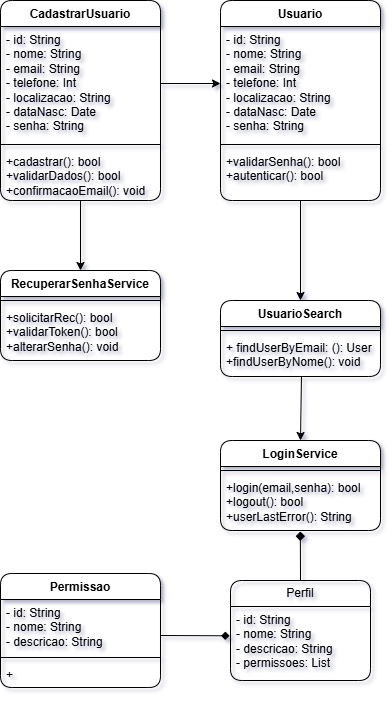

The diagram above was exported from draw.io. Its source (the exported page's mxGraphModel, read from the mxfile embedded in the PNG):
<mxGraphModel dx="902" dy="464" grid="0" gridSize="10" guides="1" tooltips="1" connect="1" arrows="1" fold="1" page="1" pageScale="1" pageWidth="827" pageHeight="1169" background="none" math="0" shadow="1">
  <root>
    <mxCell id="WIyWlLk6GJQsqaUBKTNV-0" />
    <mxCell id="WIyWlLk6GJQsqaUBKTNV-1" parent="WIyWlLk6GJQsqaUBKTNV-0" />
    <mxCell id="zgwf6Z2AoqxYaZR1GItV-21" style="edgeStyle=orthogonalEdgeStyle;rounded=1;orthogonalLoop=1;jettySize=auto;html=1;entryX=0.5;entryY=0;entryDx=0;entryDy=0;labelBackgroundColor=none;fontColor=default;" parent="WIyWlLk6GJQsqaUBKTNV-1" source="zgwf6Z2AoqxYaZR1GItV-4" target="zgwf6Z2AoqxYaZR1GItV-11" edge="1">
      <mxGeometry relative="1" as="geometry" />
    </mxCell>
    <mxCell id="zgwf6Z2AoqxYaZR1GItV-4" value="Usuario" style="swimlane;fontStyle=1;align=center;verticalAlign=top;childLayout=stackLayout;horizontal=1;startSize=26;horizontalStack=0;resizeParent=1;resizeParentMax=0;resizeLast=0;collapsible=1;marginBottom=0;whiteSpace=wrap;html=1;labelBackgroundColor=none;rounded=1;" parent="WIyWlLk6GJQsqaUBKTNV-1" vertex="1">
      <mxGeometry x="290" y="20" width="160" height="200" as="geometry" />
    </mxCell>
    <mxCell id="zgwf6Z2AoqxYaZR1GItV-5" value="- id: String&lt;div&gt;- nome: String&lt;/div&gt;&lt;div&gt;- email: String&lt;/div&gt;&lt;div&gt;- telefone: Int&lt;/div&gt;&lt;div&gt;- localizacao: String&lt;/div&gt;&lt;div&gt;- dataNasc: Date&lt;/div&gt;&lt;div&gt;- senha: String&lt;/div&gt;&lt;div&gt;&lt;br&gt;&lt;/div&gt;" style="text;strokeColor=none;fillColor=none;align=left;verticalAlign=top;spacingLeft=4;spacingRight=4;overflow=hidden;rotatable=0;points=[[0,0.5],[1,0.5]];portConstraint=eastwest;whiteSpace=wrap;html=1;labelBackgroundColor=none;rounded=1;" parent="zgwf6Z2AoqxYaZR1GItV-4" vertex="1">
      <mxGeometry y="26" width="160" height="114" as="geometry" />
    </mxCell>
    <mxCell id="zgwf6Z2AoqxYaZR1GItV-6" value="" style="line;strokeWidth=1;fillColor=none;align=left;verticalAlign=middle;spacingTop=-1;spacingLeft=3;spacingRight=3;rotatable=0;labelPosition=right;points=[];portConstraint=eastwest;labelBackgroundColor=none;rounded=1;" parent="zgwf6Z2AoqxYaZR1GItV-4" vertex="1">
      <mxGeometry y="140" width="160" height="8" as="geometry" />
    </mxCell>
    <mxCell id="zgwf6Z2AoqxYaZR1GItV-7" value="+validarSenha(): bool&lt;div&gt;+autenticar(): bool&lt;/div&gt;" style="text;strokeColor=none;fillColor=none;align=left;verticalAlign=top;spacingLeft=4;spacingRight=4;overflow=hidden;rotatable=0;points=[[0,0.5],[1,0.5]];portConstraint=eastwest;whiteSpace=wrap;html=1;labelBackgroundColor=none;rounded=1;" parent="zgwf6Z2AoqxYaZR1GItV-4" vertex="1">
      <mxGeometry y="148" width="160" height="52" as="geometry" />
    </mxCell>
    <mxCell id="zgwf6Z2AoqxYaZR1GItV-11" value="UsuarioSearch" style="swimlane;fontStyle=1;align=center;verticalAlign=top;childLayout=stackLayout;horizontal=1;startSize=26;horizontalStack=0;resizeParent=1;resizeParentMax=0;resizeLast=0;collapsible=1;marginBottom=0;whiteSpace=wrap;html=1;labelBackgroundColor=none;rounded=1;" parent="WIyWlLk6GJQsqaUBKTNV-1" vertex="1">
      <mxGeometry x="290" y="320" width="160" height="76" as="geometry" />
    </mxCell>
    <mxCell id="zgwf6Z2AoqxYaZR1GItV-13" value="" style="line;strokeWidth=1;fillColor=none;align=left;verticalAlign=middle;spacingTop=-1;spacingLeft=3;spacingRight=3;rotatable=0;labelPosition=right;points=[];portConstraint=eastwest;labelBackgroundColor=none;rounded=1;" parent="zgwf6Z2AoqxYaZR1GItV-11" vertex="1">
      <mxGeometry y="26" width="160" height="8" as="geometry" />
    </mxCell>
    <mxCell id="zgwf6Z2AoqxYaZR1GItV-14" value="+ findUserByEmail: (): User&lt;div&gt;+findUserByNome(): void&lt;/div&gt;" style="text;strokeColor=none;fillColor=none;align=left;verticalAlign=top;spacingLeft=4;spacingRight=4;overflow=hidden;rotatable=0;points=[[0,0.5],[1,0.5]];portConstraint=eastwest;whiteSpace=wrap;html=1;labelBackgroundColor=none;rounded=1;" parent="zgwf6Z2AoqxYaZR1GItV-11" vertex="1">
      <mxGeometry y="34" width="160" height="42" as="geometry" />
    </mxCell>
    <mxCell id="zgwf6Z2AoqxYaZR1GItV-16" value="LoginService" style="swimlane;fontStyle=1;align=center;verticalAlign=top;childLayout=stackLayout;horizontal=1;startSize=26;horizontalStack=0;resizeParent=1;resizeParentMax=0;resizeLast=0;collapsible=1;marginBottom=0;whiteSpace=wrap;html=1;labelBackgroundColor=none;rounded=1;" parent="WIyWlLk6GJQsqaUBKTNV-1" vertex="1">
      <mxGeometry x="290" y="460" width="160" height="90" as="geometry" />
    </mxCell>
    <mxCell id="zgwf6Z2AoqxYaZR1GItV-17" value="" style="line;strokeWidth=1;fillColor=none;align=left;verticalAlign=middle;spacingTop=-1;spacingLeft=3;spacingRight=3;rotatable=0;labelPosition=right;points=[];portConstraint=eastwest;labelBackgroundColor=none;rounded=1;" parent="zgwf6Z2AoqxYaZR1GItV-16" vertex="1">
      <mxGeometry y="26" width="160" height="8" as="geometry" />
    </mxCell>
    <mxCell id="zgwf6Z2AoqxYaZR1GItV-19" value="+login(email,senha): bool&lt;div&gt;+logout(): bool&lt;/div&gt;&lt;div&gt;+userLastError(): String&lt;/div&gt;" style="text;strokeColor=none;fillColor=none;align=left;verticalAlign=top;spacingLeft=4;spacingRight=4;overflow=hidden;rotatable=0;points=[[0,0.5],[1,0.5]];portConstraint=eastwest;whiteSpace=wrap;html=1;labelBackgroundColor=none;rounded=1;" parent="zgwf6Z2AoqxYaZR1GItV-16" vertex="1">
      <mxGeometry y="34" width="160" height="56" as="geometry" />
    </mxCell>
    <mxCell id="zgwf6Z2AoqxYaZR1GItV-20" value="" style="edgeStyle=none;orthogonalLoop=1;jettySize=auto;html=1;rounded=1;entryX=0.5;entryY=0;entryDx=0;entryDy=0;exitX=0.506;exitY=1.006;exitDx=0;exitDy=0;exitPerimeter=0;labelBackgroundColor=none;fontColor=default;" parent="WIyWlLk6GJQsqaUBKTNV-1" source="zgwf6Z2AoqxYaZR1GItV-14" target="zgwf6Z2AoqxYaZR1GItV-16" edge="1">
      <mxGeometry width="100" relative="1" as="geometry">
        <mxPoint x="330" y="350" as="sourcePoint" />
        <mxPoint x="430" y="350" as="targetPoint" />
        <Array as="points" />
      </mxGeometry>
    </mxCell>
    <mxCell id="zgwf6Z2AoqxYaZR1GItV-34" style="edgeStyle=orthogonalEdgeStyle;rounded=1;orthogonalLoop=1;jettySize=auto;html=1;entryX=0.5;entryY=0;entryDx=0;entryDy=0;labelBackgroundColor=none;fontColor=default;" parent="WIyWlLk6GJQsqaUBKTNV-1" source="zgwf6Z2AoqxYaZR1GItV-25" target="zgwf6Z2AoqxYaZR1GItV-30" edge="1">
      <mxGeometry relative="1" as="geometry" />
    </mxCell>
    <mxCell id="zgwf6Z2AoqxYaZR1GItV-25" value="CadastrarUsuario" style="swimlane;fontStyle=1;align=center;verticalAlign=top;childLayout=stackLayout;horizontal=1;startSize=26;horizontalStack=0;resizeParent=1;resizeParentMax=0;resizeLast=0;collapsible=1;marginBottom=0;whiteSpace=wrap;html=1;labelBackgroundColor=none;rounded=1;" parent="WIyWlLk6GJQsqaUBKTNV-1" vertex="1">
      <mxGeometry x="70" y="20" width="160" height="200" as="geometry" />
    </mxCell>
    <mxCell id="zgwf6Z2AoqxYaZR1GItV-26" value="&lt;div&gt;- id: String&lt;div&gt;- nome: String&lt;/div&gt;&lt;div&gt;- email: String&lt;/div&gt;&lt;div&gt;- telefone: Int&lt;/div&gt;&lt;div&gt;- localizacao: String&lt;/div&gt;&lt;div&gt;- dataNasc: Date&lt;/div&gt;&lt;div&gt;- senha: String&lt;/div&gt;&lt;/div&gt;" style="text;strokeColor=none;fillColor=none;align=left;verticalAlign=top;spacingLeft=4;spacingRight=4;overflow=hidden;rotatable=0;points=[[0,0.5],[1,0.5]];portConstraint=eastwest;whiteSpace=wrap;html=1;labelBackgroundColor=none;rounded=1;" parent="zgwf6Z2AoqxYaZR1GItV-25" vertex="1">
      <mxGeometry y="26" width="160" height="114" as="geometry" />
    </mxCell>
    <mxCell id="zgwf6Z2AoqxYaZR1GItV-27" value="" style="line;strokeWidth=1;fillColor=none;align=left;verticalAlign=middle;spacingTop=-1;spacingLeft=3;spacingRight=3;rotatable=0;labelPosition=right;points=[];portConstraint=eastwest;labelBackgroundColor=none;rounded=1;" parent="zgwf6Z2AoqxYaZR1GItV-25" vertex="1">
      <mxGeometry y="140" width="160" height="8" as="geometry" />
    </mxCell>
    <mxCell id="zgwf6Z2AoqxYaZR1GItV-28" value="+cadastrar(): bool&lt;div&gt;+validarDados(): bool&lt;/div&gt;&lt;div&gt;+confirmacaoEmail(): void&lt;/div&gt;" style="text;strokeColor=none;fillColor=none;align=left;verticalAlign=top;spacingLeft=4;spacingRight=4;overflow=hidden;rotatable=0;points=[[0,0.5],[1,0.5]];portConstraint=eastwest;whiteSpace=wrap;html=1;labelBackgroundColor=none;rounded=1;" parent="zgwf6Z2AoqxYaZR1GItV-25" vertex="1">
      <mxGeometry y="148" width="160" height="52" as="geometry" />
    </mxCell>
    <mxCell id="zgwf6Z2AoqxYaZR1GItV-29" style="edgeStyle=orthogonalEdgeStyle;rounded=1;orthogonalLoop=1;jettySize=auto;html=1;entryX=0;entryY=0.5;entryDx=0;entryDy=0;labelBackgroundColor=none;fontColor=default;" parent="WIyWlLk6GJQsqaUBKTNV-1" source="zgwf6Z2AoqxYaZR1GItV-26" target="zgwf6Z2AoqxYaZR1GItV-5" edge="1">
      <mxGeometry relative="1" as="geometry" />
    </mxCell>
    <mxCell id="zgwf6Z2AoqxYaZR1GItV-30" value="RecuperarSenhaService" style="swimlane;fontStyle=1;align=center;verticalAlign=top;childLayout=stackLayout;horizontal=1;startSize=26;horizontalStack=0;resizeParent=1;resizeParentMax=0;resizeLast=0;collapsible=1;marginBottom=0;whiteSpace=wrap;html=1;labelBackgroundColor=none;rounded=1;" parent="WIyWlLk6GJQsqaUBKTNV-1" vertex="1">
      <mxGeometry x="70" y="290" width="160" height="90" as="geometry" />
    </mxCell>
    <mxCell id="zgwf6Z2AoqxYaZR1GItV-31" value="" style="line;strokeWidth=1;fillColor=none;align=left;verticalAlign=middle;spacingTop=-1;spacingLeft=3;spacingRight=3;rotatable=0;labelPosition=right;points=[];portConstraint=eastwest;labelBackgroundColor=none;rounded=1;" parent="zgwf6Z2AoqxYaZR1GItV-30" vertex="1">
      <mxGeometry y="26" width="160" height="8" as="geometry" />
    </mxCell>
    <mxCell id="zgwf6Z2AoqxYaZR1GItV-32" value="&lt;div&gt;+solicitarRec(): bool&lt;/div&gt;+validarToken(): bool&lt;div&gt;+alterarSenha(): void&lt;/div&gt;" style="text;strokeColor=none;fillColor=none;align=left;verticalAlign=top;spacingLeft=4;spacingRight=4;overflow=hidden;rotatable=0;points=[[0,0.5],[1,0.5]];portConstraint=eastwest;whiteSpace=wrap;html=1;labelBackgroundColor=none;rounded=1;" parent="zgwf6Z2AoqxYaZR1GItV-30" vertex="1">
      <mxGeometry y="34" width="160" height="56" as="geometry" />
    </mxCell>
    <mxCell id="zgwf6Z2AoqxYaZR1GItV-40" value="" style="endArrow=none;html=1;rounded=1;curved=0;endFill=1;exitX=0.499;exitY=1.018;exitDx=0;exitDy=0;exitPerimeter=0;strokeWidth=1;startSize=7;startFill=1;startArrow=diamond;labelBackgroundColor=none;fontColor=default;" parent="WIyWlLk6GJQsqaUBKTNV-1" source="zgwf6Z2AoqxYaZR1GItV-19" edge="1">
      <mxGeometry width="50" height="50" relative="1" as="geometry">
        <mxPoint x="340" y="640" as="sourcePoint" />
        <mxPoint x="370" y="600" as="targetPoint" />
      </mxGeometry>
    </mxCell>
    <mxCell id="zgwf6Z2AoqxYaZR1GItV-46" value="Perfil" style="swimlane;fontStyle=0;childLayout=stackLayout;horizontal=1;startSize=26;fillColor=none;horizontalStack=0;resizeParent=1;resizeParentMax=0;resizeLast=0;collapsible=1;marginBottom=0;whiteSpace=wrap;html=1;labelBackgroundColor=none;rounded=1;" parent="WIyWlLk6GJQsqaUBKTNV-1" vertex="1">
      <mxGeometry x="300" y="600" width="140" height="100" as="geometry" />
    </mxCell>
    <mxCell id="zgwf6Z2AoqxYaZR1GItV-48" value="- id: String&lt;div&gt;- nome: String&lt;/div&gt;&lt;div&gt;- descricao: String&lt;/div&gt;&lt;div&gt;- permissoes: List&lt;/div&gt;" style="text;strokeColor=none;fillColor=none;align=left;verticalAlign=top;spacingLeft=4;spacingRight=4;overflow=hidden;rotatable=0;points=[[0,0.5],[1,0.5]];portConstraint=eastwest;whiteSpace=wrap;html=1;labelBackgroundColor=none;rounded=1;" parent="zgwf6Z2AoqxYaZR1GItV-46" vertex="1">
      <mxGeometry y="26" width="140" height="74" as="geometry" />
    </mxCell>
    <mxCell id="zgwf6Z2AoqxYaZR1GItV-50" value="" style="endArrow=diamond;html=1;rounded=1;curved=0;endFill=1;strokeWidth=1;startSize=7;startFill=0;startArrow=none;entryX=-0.007;entryY=0.396;entryDx=0;entryDy=0;entryPerimeter=0;labelBackgroundColor=none;fontColor=default;" parent="WIyWlLk6GJQsqaUBKTNV-1" target="zgwf6Z2AoqxYaZR1GItV-48" edge="1">
      <mxGeometry width="50" height="50" relative="1" as="geometry">
        <mxPoint x="230" y="655" as="sourcePoint" />
        <mxPoint x="380" y="610" as="targetPoint" />
      </mxGeometry>
    </mxCell>
    <mxCell id="zgwf6Z2AoqxYaZR1GItV-53" value="Permissao" style="swimlane;fontStyle=1;align=center;verticalAlign=top;childLayout=stackLayout;horizontal=1;startSize=26;horizontalStack=0;resizeParent=1;resizeParentMax=0;resizeLast=0;collapsible=1;marginBottom=0;whiteSpace=wrap;html=1;labelBackgroundColor=none;rounded=1;" parent="WIyWlLk6GJQsqaUBKTNV-1" vertex="1">
      <mxGeometry x="70" y="593" width="160" height="114" as="geometry" />
    </mxCell>
    <mxCell id="zgwf6Z2AoqxYaZR1GItV-54" value="- id: String&lt;div&gt;- nome: String&lt;/div&gt;&lt;div&gt;- descricao: String&lt;/div&gt;" style="text;strokeColor=none;fillColor=none;align=left;verticalAlign=top;spacingLeft=4;spacingRight=4;overflow=hidden;rotatable=0;points=[[0,0.5],[1,0.5]];portConstraint=eastwest;whiteSpace=wrap;html=1;labelBackgroundColor=none;rounded=1;" parent="zgwf6Z2AoqxYaZR1GItV-53" vertex="1">
      <mxGeometry y="26" width="160" height="54" as="geometry" />
    </mxCell>
    <mxCell id="zgwf6Z2AoqxYaZR1GItV-55" value="" style="line;strokeWidth=1;fillColor=none;align=left;verticalAlign=middle;spacingTop=-1;spacingLeft=3;spacingRight=3;rotatable=0;labelPosition=right;points=[];portConstraint=eastwest;labelBackgroundColor=none;rounded=1;" parent="zgwf6Z2AoqxYaZR1GItV-53" vertex="1">
      <mxGeometry y="80" width="160" height="8" as="geometry" />
    </mxCell>
    <mxCell id="zgwf6Z2AoqxYaZR1GItV-56" value="+" style="text;strokeColor=none;fillColor=none;align=left;verticalAlign=top;spacingLeft=4;spacingRight=4;overflow=hidden;rotatable=0;points=[[0,0.5],[1,0.5]];portConstraint=eastwest;whiteSpace=wrap;html=1;labelBackgroundColor=none;rounded=1;" parent="zgwf6Z2AoqxYaZR1GItV-53" vertex="1">
      <mxGeometry y="88" width="160" height="26" as="geometry" />
    </mxCell>
  </root>
</mxGraphModel>